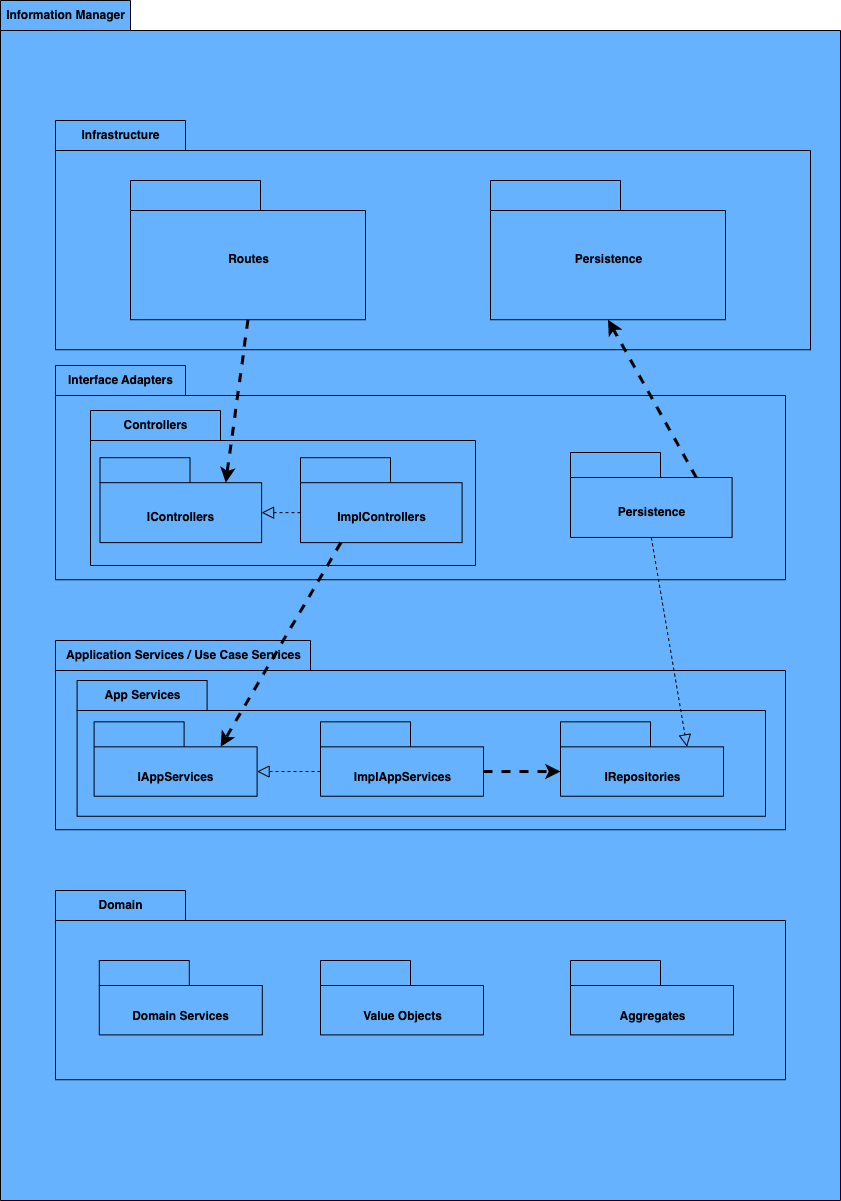

The diagram above was exported from draw.io. Its source (the exported page's mxGraphModel, read from the mxfile embedded in the PNG):
<mxGraphModel dx="954" dy="599" grid="1" gridSize="10" guides="1" tooltips="1" connect="1" arrows="1" fold="1" page="1" pageScale="1" pageWidth="827" pageHeight="1169" math="0" shadow="0">
  <root>
    <mxCell id="0" />
    <mxCell id="1" parent="0" />
    <mxCell id="Ko1WmA_X6-zsACTA2peL-1" value="Information Manager" style="shape=folder;fontStyle=1;tabWidth=130;tabHeight=30;tabPosition=left;html=1;boundedLbl=1;labelInHeader=1;container=1;collapsible=0;fillColor=#66B2FF;" parent="1" vertex="1">
      <mxGeometry x="140" y="90" width="840" height="1200" as="geometry" />
    </mxCell>
    <mxCell id="Ko1WmA_X6-zsACTA2peL-2" value="" style="html=1;strokeColor=none;resizeWidth=1;resizeHeight=1;fillColor=none;part=1;connectable=0;allowArrows=0;deletable=0;" parent="Ko1WmA_X6-zsACTA2peL-1" vertex="1">
      <mxGeometry width="840" height="840" relative="1" as="geometry">
        <mxPoint y="30" as="offset" />
      </mxGeometry>
    </mxCell>
    <mxCell id="RtxDf2ySQvKlsRloVZym-5" value="Infrastructure" style="shape=folder;fontStyle=1;tabWidth=130;tabHeight=30;tabPosition=left;html=1;boundedLbl=1;labelInHeader=1;container=1;collapsible=0;fillColor=#66B2FF;" vertex="1" parent="Ko1WmA_X6-zsACTA2peL-1">
      <mxGeometry x="55" y="120" width="755" height="229.23" as="geometry" />
    </mxCell>
    <mxCell id="RtxDf2ySQvKlsRloVZym-6" value="" style="html=1;strokeColor=none;resizeWidth=1;resizeHeight=1;fillColor=none;part=1;connectable=0;allowArrows=0;deletable=0;" vertex="1" parent="RtxDf2ySQvKlsRloVZym-5">
      <mxGeometry width="730" height="132.46099999999998" relative="1" as="geometry">
        <mxPoint y="30" as="offset" />
      </mxGeometry>
    </mxCell>
    <mxCell id="RtxDf2ySQvKlsRloVZym-7" value="" style="shape=folder;fontStyle=1;tabWidth=130;tabHeight=30;tabPosition=left;html=1;boundedLbl=1;labelInHeader=1;container=1;collapsible=0;fillColor=#66B2FF;" vertex="1" parent="RtxDf2ySQvKlsRloVZym-5">
      <mxGeometry x="75" y="60" width="235" height="139.23" as="geometry" />
    </mxCell>
    <mxCell id="RtxDf2ySQvKlsRloVZym-8" value="&lt;b&gt;Routes&lt;/b&gt;" style="html=1;strokeColor=none;resizeWidth=1;resizeHeight=1;fillColor=none;part=1;connectable=0;allowArrows=0;deletable=0;" vertex="1" parent="RtxDf2ySQvKlsRloVZym-7">
      <mxGeometry width="235" height="97.46099999999998" relative="1" as="geometry">
        <mxPoint y="30" as="offset" />
      </mxGeometry>
    </mxCell>
    <mxCell id="RtxDf2ySQvKlsRloVZym-9" value="" style="shape=folder;fontStyle=1;tabWidth=130;tabHeight=30;tabPosition=left;html=1;boundedLbl=1;labelInHeader=1;container=1;collapsible=0;fillColor=#66B2FF;" vertex="1" parent="RtxDf2ySQvKlsRloVZym-5">
      <mxGeometry x="435" y="60" width="235" height="139.23" as="geometry" />
    </mxCell>
    <mxCell id="RtxDf2ySQvKlsRloVZym-10" value="&lt;b&gt;Persistence&lt;/b&gt;" style="html=1;strokeColor=none;resizeWidth=1;resizeHeight=1;fillColor=none;part=1;connectable=0;allowArrows=0;deletable=0;" vertex="1" parent="RtxDf2ySQvKlsRloVZym-9">
      <mxGeometry width="235" height="97.46099999999998" relative="1" as="geometry">
        <mxPoint y="30" as="offset" />
      </mxGeometry>
    </mxCell>
    <mxCell id="RtxDf2ySQvKlsRloVZym-1" value="Interface Adapters" style="shape=folder;fontStyle=1;tabWidth=130;tabHeight=30;tabPosition=left;html=1;boundedLbl=1;labelInHeader=1;container=1;collapsible=0;fillColor=#66B2FF;" vertex="1" parent="Ko1WmA_X6-zsACTA2peL-1">
      <mxGeometry x="55" y="365" width="730" height="214.23000000000002" as="geometry" />
    </mxCell>
    <mxCell id="RtxDf2ySQvKlsRloVZym-2" value="" style="html=1;strokeColor=none;resizeWidth=1;resizeHeight=1;fillColor=none;part=1;connectable=0;allowArrows=0;deletable=0;" vertex="1" parent="RtxDf2ySQvKlsRloVZym-1">
      <mxGeometry width="730" height="132.46099999999998" relative="1" as="geometry">
        <mxPoint y="30" as="offset" />
      </mxGeometry>
    </mxCell>
    <mxCell id="RtxDf2ySQvKlsRloVZym-17" value="Controllers" style="shape=folder;fontStyle=1;tabWidth=130;tabHeight=30;tabPosition=left;html=1;boundedLbl=1;labelInHeader=1;container=1;collapsible=0;fillColor=#66B2FF;" vertex="1" parent="RtxDf2ySQvKlsRloVZym-1">
      <mxGeometry x="35" y="45" width="385" height="155" as="geometry" />
    </mxCell>
    <mxCell id="RtxDf2ySQvKlsRloVZym-18" value="" style="html=1;strokeColor=none;resizeWidth=1;resizeHeight=1;fillColor=none;part=1;connectable=0;allowArrows=0;deletable=0;" vertex="1" parent="RtxDf2ySQvKlsRloVZym-17">
      <mxGeometry width="384.99999999999994" height="79.27905985508124" relative="1" as="geometry">
        <mxPoint y="30" as="offset" />
      </mxGeometry>
    </mxCell>
    <mxCell id="RtxDf2ySQvKlsRloVZym-25" value="" style="shape=folder;fontStyle=1;tabWidth=90;tabHeight=25;tabPosition=left;html=1;boundedLbl=1;labelInHeader=1;container=1;collapsible=0;fillColor=#66B2FF;" vertex="1" parent="RtxDf2ySQvKlsRloVZym-17">
      <mxGeometry x="9.506172839506172" y="47.18991658040552" width="161.60493827160494" height="84.94184984472994" as="geometry" />
    </mxCell>
    <mxCell id="RtxDf2ySQvKlsRloVZym-26" value="&lt;b&gt;IControllers&lt;/b&gt;" style="html=1;strokeColor=none;resizeWidth=1;resizeHeight=1;fillColor=none;part=1;connectable=0;allowArrows=0;deletable=0;" vertex="1" parent="RtxDf2ySQvKlsRloVZym-25">
      <mxGeometry width="161.60493827160494" height="59.45929489131097" relative="1" as="geometry">
        <mxPoint y="30" as="offset" />
      </mxGeometry>
    </mxCell>
    <mxCell id="RtxDf2ySQvKlsRloVZym-37" style="edgeStyle=none;rounded=0;orthogonalLoop=1;jettySize=auto;html=1;exitX=0;exitY=0;exitDx=0;exitDy=54.97092492236497;exitPerimeter=0;entryX=0;entryY=0;entryDx=161.60493827160494;entryDy=54.97092492236497;entryPerimeter=0;dashed=1;strokeWidth=1;endArrow=block;endFill=0;endSize=10;startSize=10;" edge="1" parent="RtxDf2ySQvKlsRloVZym-17" source="RtxDf2ySQvKlsRloVZym-31" target="RtxDf2ySQvKlsRloVZym-25">
      <mxGeometry relative="1" as="geometry" />
    </mxCell>
    <mxCell id="RtxDf2ySQvKlsRloVZym-31" value="" style="shape=folder;fontStyle=1;tabWidth=90;tabHeight=25;tabPosition=left;html=1;boundedLbl=1;labelInHeader=1;container=1;collapsible=0;fillColor=#66B2FF;" vertex="1" parent="RtxDf2ySQvKlsRloVZym-17">
      <mxGeometry x="209.9961728395062" y="47.189916580405566" width="161.60493827160494" height="84.94184984472994" as="geometry" />
    </mxCell>
    <mxCell id="RtxDf2ySQvKlsRloVZym-32" value="&lt;b&gt;ImplControllers&lt;/b&gt;" style="html=1;strokeColor=none;resizeWidth=1;resizeHeight=1;fillColor=none;part=1;connectable=0;allowArrows=0;deletable=0;" vertex="1" parent="RtxDf2ySQvKlsRloVZym-31">
      <mxGeometry width="161.60493827160494" height="59.45929489131097" relative="1" as="geometry">
        <mxPoint y="30" as="offset" />
      </mxGeometry>
    </mxCell>
    <mxCell id="RtxDf2ySQvKlsRloVZym-33" value="" style="shape=folder;fontStyle=1;tabWidth=90;tabHeight=25;tabPosition=left;html=1;boundedLbl=1;labelInHeader=1;container=1;collapsible=0;fillColor=#66B2FF;" vertex="1" parent="RtxDf2ySQvKlsRloVZym-1">
      <mxGeometry x="514.9961728395062" y="86.99991658040551" width="161.60493827160494" height="84.94184984472994" as="geometry" />
    </mxCell>
    <mxCell id="RtxDf2ySQvKlsRloVZym-34" value="&lt;b&gt;Persistence&lt;/b&gt;" style="html=1;strokeColor=none;resizeWidth=1;resizeHeight=1;fillColor=none;part=1;connectable=0;allowArrows=0;deletable=0;" vertex="1" parent="RtxDf2ySQvKlsRloVZym-33">
      <mxGeometry width="161.60493827160494" height="59.45929489131097" relative="1" as="geometry">
        <mxPoint y="30" as="offset" />
      </mxGeometry>
    </mxCell>
    <mxCell id="Ko1WmA_X6-zsACTA2peL-3" value="Application Services / Use Case Services" style="shape=folder;fontStyle=1;tabWidth=255;tabHeight=30;tabPosition=left;html=1;boundedLbl=1;labelInHeader=1;container=1;collapsible=0;fillColor=#66B2FF;" parent="Ko1WmA_X6-zsACTA2peL-1" vertex="1">
      <mxGeometry x="55" y="640" width="730" height="189.23000000000002" as="geometry" />
    </mxCell>
    <mxCell id="Ko1WmA_X6-zsACTA2peL-4" value="" style="html=1;strokeColor=none;resizeWidth=1;resizeHeight=1;fillColor=none;part=1;connectable=0;allowArrows=0;deletable=0;" parent="Ko1WmA_X6-zsACTA2peL-3" vertex="1">
      <mxGeometry width="730" height="132.46099999999998" relative="1" as="geometry">
        <mxPoint y="30" as="offset" />
      </mxGeometry>
    </mxCell>
    <mxCell id="RtxDf2ySQvKlsRloVZym-38" value="App Services" style="shape=folder;fontStyle=1;tabWidth=130;tabHeight=30;tabPosition=left;html=1;boundedLbl=1;labelInHeader=1;container=1;collapsible=0;fillColor=#66B2FF;" vertex="1" parent="Ko1WmA_X6-zsACTA2peL-3">
      <mxGeometry x="21.6" y="40" width="688.4" height="135.77" as="geometry" />
    </mxCell>
    <mxCell id="RtxDf2ySQvKlsRloVZym-39" value="" style="html=1;strokeColor=none;resizeWidth=1;resizeHeight=1;fillColor=none;part=1;connectable=0;allowArrows=0;deletable=0;" vertex="1" parent="RtxDf2ySQvKlsRloVZym-38">
      <mxGeometry width="688.3999999999999" height="69.443341654996" relative="1" as="geometry">
        <mxPoint y="30" as="offset" />
      </mxGeometry>
    </mxCell>
    <mxCell id="RtxDf2ySQvKlsRloVZym-40" value="" style="shape=folder;fontStyle=1;tabWidth=90;tabHeight=25;tabPosition=left;html=1;boundedLbl=1;labelInHeader=1;container=1;collapsible=0;fillColor=#66B2FF;" vertex="1" parent="RtxDf2ySQvKlsRloVZym-38">
      <mxGeometry x="17" y="41.34" width="163" height="74.4" as="geometry" />
    </mxCell>
    <mxCell id="RtxDf2ySQvKlsRloVZym-41" value="&lt;b&gt;IAppServices&lt;/b&gt;" style="html=1;strokeColor=none;resizeWidth=1;resizeHeight=1;fillColor=none;part=1;connectable=0;allowArrows=0;deletable=0;" vertex="1" parent="RtxDf2ySQvKlsRloVZym-40">
      <mxGeometry width="163" height="52.080000000000005" relative="1" as="geometry">
        <mxPoint y="30" as="offset" />
      </mxGeometry>
    </mxCell>
    <mxCell id="RtxDf2ySQvKlsRloVZym-47" value="" style="shape=folder;fontStyle=1;tabWidth=90;tabHeight=25;tabPosition=left;html=1;boundedLbl=1;labelInHeader=1;container=1;collapsible=0;fillColor=#66B2FF;" vertex="1" parent="RtxDf2ySQvKlsRloVZym-38">
      <mxGeometry x="483.4" y="41.34" width="163" height="74.4" as="geometry" />
    </mxCell>
    <mxCell id="RtxDf2ySQvKlsRloVZym-48" value="&lt;b&gt;IRepositories&lt;/b&gt;" style="html=1;strokeColor=none;resizeWidth=1;resizeHeight=1;fillColor=none;part=1;connectable=0;allowArrows=0;deletable=0;" vertex="1" parent="RtxDf2ySQvKlsRloVZym-47">
      <mxGeometry width="163" height="52.080000000000005" relative="1" as="geometry">
        <mxPoint y="30" as="offset" />
      </mxGeometry>
    </mxCell>
    <mxCell id="RtxDf2ySQvKlsRloVZym-45" value="" style="shape=folder;fontStyle=1;tabWidth=90;tabHeight=25;tabPosition=left;html=1;boundedLbl=1;labelInHeader=1;container=1;collapsible=0;fillColor=#66B2FF;" vertex="1" parent="RtxDf2ySQvKlsRloVZym-38">
      <mxGeometry x="243.4" y="41.34000000000003" width="163" height="74.4" as="geometry" />
    </mxCell>
    <mxCell id="RtxDf2ySQvKlsRloVZym-46" value="&lt;b&gt;ImplAppServices&lt;/b&gt;" style="html=1;strokeColor=none;resizeWidth=1;resizeHeight=1;fillColor=none;part=1;connectable=0;allowArrows=0;deletable=0;" vertex="1" parent="RtxDf2ySQvKlsRloVZym-45">
      <mxGeometry width="163" height="52.080000000000005" relative="1" as="geometry">
        <mxPoint y="30" as="offset" />
      </mxGeometry>
    </mxCell>
    <mxCell id="RtxDf2ySQvKlsRloVZym-49" style="rounded=0;orthogonalLoop=1;jettySize=auto;html=1;exitX=0;exitY=0;exitDx=163;exitDy=49.7;exitPerimeter=0;entryX=0;entryY=0;entryDx=0;entryDy=49.7;entryPerimeter=0;strokeWidth=3;dashed=1;" edge="1" parent="RtxDf2ySQvKlsRloVZym-38" source="RtxDf2ySQvKlsRloVZym-45" target="RtxDf2ySQvKlsRloVZym-47">
      <mxGeometry relative="1" as="geometry">
        <mxPoint x="180.9" y="-350.77" as="sourcePoint" />
        <mxPoint x="158.70864197530878" y="-187.81008341959432" as="targetPoint" />
      </mxGeometry>
    </mxCell>
    <mxCell id="RtxDf2ySQvKlsRloVZym-51" style="edgeStyle=none;rounded=0;orthogonalLoop=1;jettySize=auto;html=1;exitX=0;exitY=0;exitDx=0;exitDy=49.7;exitPerimeter=0;entryX=0;entryY=0;entryDx=163;entryDy=49.7;entryPerimeter=0;dashed=1;strokeWidth=1;endArrow=block;endFill=0;endSize=10;startSize=10;" edge="1" parent="RtxDf2ySQvKlsRloVZym-38" source="RtxDf2ySQvKlsRloVZym-45" target="RtxDf2ySQvKlsRloVZym-40">
      <mxGeometry relative="1" as="geometry">
        <mxPoint x="584.1986419753088" y="-133.05823357486452" as="sourcePoint" />
        <mxPoint x="619.9" y="76.34000000000015" as="targetPoint" />
      </mxGeometry>
    </mxCell>
    <mxCell id="RtxDf2ySQvKlsRloVZym-3" value="Domain" style="shape=folder;fontStyle=1;tabWidth=130;tabHeight=30;tabPosition=left;html=1;boundedLbl=1;labelInHeader=1;container=1;collapsible=0;fillColor=#66B2FF;" vertex="1" parent="Ko1WmA_X6-zsACTA2peL-1">
      <mxGeometry x="55" y="890" width="730" height="189.23" as="geometry" />
    </mxCell>
    <mxCell id="RtxDf2ySQvKlsRloVZym-4" value="" style="html=1;strokeColor=none;resizeWidth=1;resizeHeight=1;fillColor=none;part=1;connectable=0;allowArrows=0;deletable=0;" vertex="1" parent="RtxDf2ySQvKlsRloVZym-3">
      <mxGeometry width="730" height="132.46099999999998" relative="1" as="geometry">
        <mxPoint y="30" as="offset" />
      </mxGeometry>
    </mxCell>
    <mxCell id="RtxDf2ySQvKlsRloVZym-53" value="" style="shape=folder;fontStyle=1;tabWidth=90;tabHeight=25;tabPosition=left;html=1;boundedLbl=1;labelInHeader=1;container=1;collapsible=0;fillColor=#66B2FF;" vertex="1" parent="RtxDf2ySQvKlsRloVZym-3">
      <mxGeometry x="43.81" y="70" width="163" height="74.4" as="geometry" />
    </mxCell>
    <mxCell id="RtxDf2ySQvKlsRloVZym-54" value="&lt;b&gt;Domain Services&lt;/b&gt;" style="html=1;strokeColor=none;resizeWidth=1;resizeHeight=1;fillColor=none;part=1;connectable=0;allowArrows=0;deletable=0;" vertex="1" parent="RtxDf2ySQvKlsRloVZym-53">
      <mxGeometry width="163" height="52.080000000000005" relative="1" as="geometry">
        <mxPoint y="30" as="offset" />
      </mxGeometry>
    </mxCell>
    <mxCell id="RtxDf2ySQvKlsRloVZym-57" value="" style="shape=folder;fontStyle=1;tabWidth=90;tabHeight=25;tabPosition=left;html=1;boundedLbl=1;labelInHeader=1;container=1;collapsible=0;fillColor=#66B2FF;" vertex="1" parent="RtxDf2ySQvKlsRloVZym-3">
      <mxGeometry x="515" y="70" width="163" height="74.4" as="geometry" />
    </mxCell>
    <mxCell id="RtxDf2ySQvKlsRloVZym-58" value="&lt;b&gt;Aggregates&lt;/b&gt;" style="html=1;strokeColor=none;resizeWidth=1;resizeHeight=1;fillColor=none;part=1;connectable=0;allowArrows=0;deletable=0;" vertex="1" parent="RtxDf2ySQvKlsRloVZym-57">
      <mxGeometry width="163" height="52.080000000000005" relative="1" as="geometry">
        <mxPoint y="30" as="offset" />
      </mxGeometry>
    </mxCell>
    <mxCell id="RtxDf2ySQvKlsRloVZym-55" value="" style="shape=folder;fontStyle=1;tabWidth=90;tabHeight=25;tabPosition=left;html=1;boundedLbl=1;labelInHeader=1;container=1;collapsible=0;fillColor=#66B2FF;" vertex="1" parent="RtxDf2ySQvKlsRloVZym-3">
      <mxGeometry x="265" y="70" width="163" height="74.4" as="geometry" />
    </mxCell>
    <mxCell id="RtxDf2ySQvKlsRloVZym-56" value="&lt;b&gt;Value Objects&lt;/b&gt;" style="html=1;strokeColor=none;resizeWidth=1;resizeHeight=1;fillColor=none;part=1;connectable=0;allowArrows=0;deletable=0;" vertex="1" parent="RtxDf2ySQvKlsRloVZym-55">
      <mxGeometry width="163" height="52.080000000000005" relative="1" as="geometry">
        <mxPoint y="30" as="offset" />
      </mxGeometry>
    </mxCell>
    <mxCell id="RtxDf2ySQvKlsRloVZym-35" style="rounded=0;orthogonalLoop=1;jettySize=auto;html=1;exitX=0.5;exitY=1;exitDx=0;exitDy=0;exitPerimeter=0;entryX=0;entryY=0;entryDx=125.80246913580247;entryDy=25;entryPerimeter=0;strokeWidth=3;dashed=1;" edge="1" parent="Ko1WmA_X6-zsACTA2peL-1" source="RtxDf2ySQvKlsRloVZym-7" target="RtxDf2ySQvKlsRloVZym-25">
      <mxGeometry relative="1" as="geometry" />
    </mxCell>
    <mxCell id="RtxDf2ySQvKlsRloVZym-36" style="rounded=0;orthogonalLoop=1;jettySize=auto;html=1;exitX=0;exitY=0;exitDx=125.80246913580247;exitDy=25;exitPerimeter=0;entryX=0.5;entryY=1;entryDx=0;entryDy=0;entryPerimeter=0;strokeWidth=3;dashed=1;" edge="1" parent="Ko1WmA_X6-zsACTA2peL-1" source="RtxDf2ySQvKlsRloVZym-33" target="RtxDf2ySQvKlsRloVZym-9">
      <mxGeometry relative="1" as="geometry">
        <mxPoint x="257.5" y="329.23" as="sourcePoint" />
        <mxPoint x="235.30864197530877" y="492.1899165804057" as="targetPoint" />
      </mxGeometry>
    </mxCell>
    <mxCell id="RtxDf2ySQvKlsRloVZym-50" style="edgeStyle=none;rounded=0;orthogonalLoop=1;jettySize=auto;html=1;exitX=0.5;exitY=1;exitDx=0;exitDy=0;exitPerimeter=0;entryX=0;entryY=0;entryDx=126.5;entryDy=25;entryPerimeter=0;dashed=1;strokeWidth=1;endArrow=block;endFill=0;endSize=10;startSize=10;" edge="1" parent="Ko1WmA_X6-zsACTA2peL-1" source="RtxDf2ySQvKlsRloVZym-33" target="RtxDf2ySQvKlsRloVZym-47">
      <mxGeometry relative="1" as="geometry">
        <mxPoint x="309.99617283950624" y="522.1608415027706" as="sourcePoint" />
        <mxPoint x="271.1111111111111" y="522.1608415027706" as="targetPoint" />
      </mxGeometry>
    </mxCell>
    <mxCell id="RtxDf2ySQvKlsRloVZym-52" style="rounded=0;orthogonalLoop=1;jettySize=auto;html=1;exitX=0.25;exitY=1;exitDx=0;exitDy=0;exitPerimeter=0;entryX=0;entryY=0;entryDx=126.5;entryDy=25;entryPerimeter=0;strokeWidth=3;dashed=1;" edge="1" parent="Ko1WmA_X6-zsACTA2peL-1" source="RtxDf2ySQvKlsRloVZym-31" target="RtxDf2ySQvKlsRloVZym-40">
      <mxGeometry relative="1" as="geometry">
        <mxPoint x="705.7986419753088" y="486.9999165804056" as="sourcePoint" />
        <mxPoint x="617.5" y="329.23" as="targetPoint" />
      </mxGeometry>
    </mxCell>
  </root>
</mxGraphModel>